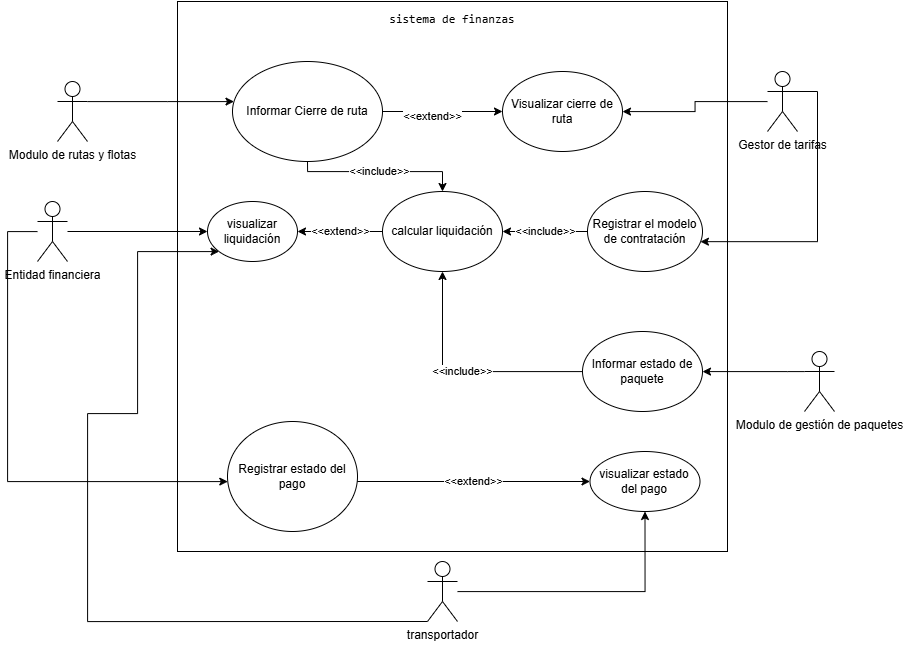

The diagram above was exported from draw.io. Its source (the exported page's mxGraphModel, read from the mxfile embedded in the PNG):
<mxGraphModel dx="3245" dy="845" grid="1" gridSize="10" guides="1" tooltips="1" connect="1" arrows="1" fold="1" page="1" pageScale="1" pageWidth="827" pageHeight="1169" math="0" shadow="0">
  <root>
    <mxCell id="0" />
    <mxCell id="1" parent="0" />
    <mxCell id="37blVZCp7RUmlcRHECOL-2" parent="1" style="whiteSpace=wrap;html=1;aspect=fixed;align=center;" value="&lt;pre style=&quot;text-align: left; padding-bottom: 500px;&quot;&gt;sistema de finanzas&lt;/pre&gt;&lt;div&gt;&lt;br&gt;&lt;/div&gt;" vertex="1">
      <mxGeometry height="550" width="550" x="170" y="120" as="geometry" />
    </mxCell>
    <mxCell id="37blVZCp7RUmlcRHECOL-20" edge="1" parent="1" source="37blVZCp7RUmlcRHECOL-8" style="edgeStyle=orthogonalEdgeStyle;rounded=0;orthogonalLoop=1;jettySize=auto;html=1;" target="37blVZCp7RUmlcRHECOL-9" value="">
      <mxGeometry relative="1" as="geometry">
        <Array as="points">
          <mxPoint x="160" y="220" />
          <mxPoint x="160" y="220" />
        </Array>
      </mxGeometry>
    </mxCell>
    <mxCell id="37blVZCp7RUmlcRHECOL-8" parent="1" style="shape=umlActor;verticalLabelPosition=bottom;verticalAlign=top;html=1;outlineConnect=0;" value="Modulo de rutas y flotas" vertex="1">
      <mxGeometry height="60" width="30" x="50" y="200" as="geometry" />
    </mxCell>
    <mxCell id="bOIMlvUFhwDosLv07_lZ-3" edge="1" parent="1" source="37blVZCp7RUmlcRHECOL-9" style="edgeStyle=orthogonalEdgeStyle;rounded=0;orthogonalLoop=1;jettySize=auto;html=1;entryX=0;entryY=0.5;entryDx=0;entryDy=0;" target="bOIMlvUFhwDosLv07_lZ-1">
      <mxGeometry relative="1" as="geometry" />
    </mxCell>
    <mxCell id="bOIMlvUFhwDosLv07_lZ-4" connectable="0" parent="bOIMlvUFhwDosLv07_lZ-3" style="edgeLabel;html=1;align=center;verticalAlign=middle;resizable=0;points=[];" value="&amp;lt;&amp;lt;extend&amp;gt;&amp;gt;" vertex="1">
      <mxGeometry relative="1" x="-0.1833" y="-4" as="geometry">
        <mxPoint as="offset" />
      </mxGeometry>
    </mxCell>
    <mxCell id="bOIMlvUFhwDosLv07_lZ-5" edge="1" parent="1" source="37blVZCp7RUmlcRHECOL-9" style="edgeStyle=orthogonalEdgeStyle;rounded=0;orthogonalLoop=1;jettySize=auto;html=1;" target="ELPl16hl6_k8NVuUGMDE-3" value="&amp;lt;&amp;lt;include&amp;gt;&amp;gt;">
      <mxGeometry relative="1" as="geometry">
        <Array as="points">
          <mxPoint x="300" y="290" />
          <mxPoint x="435" y="290" />
        </Array>
      </mxGeometry>
    </mxCell>
    <mxCell id="37blVZCp7RUmlcRHECOL-9" parent="1" style="ellipse;whiteSpace=wrap;html=1;" value="Informar Cierre de ruta" vertex="1">
      <mxGeometry height="100" width="150" x="225" y="180" as="geometry" />
    </mxCell>
    <mxCell id="37blVZCp7RUmlcRHECOL-22" edge="1" parent="1" style="edgeStyle=entityRelationEdgeStyle;rounded=0;orthogonalLoop=1;jettySize=auto;html=1;entryX=0.982;entryY=0.627;entryDx=0;entryDy=0;entryPerimeter=0;" target="37blVZCp7RUmlcRHECOL-21" value="">
      <mxGeometry relative="1" as="geometry">
        <mxPoint x="780" y="210" as="sourcePoint" />
        <mxPoint x="650" y="380" as="targetPoint" />
      </mxGeometry>
    </mxCell>
    <mxCell id="bOIMlvUFhwDosLv07_lZ-2" edge="1" parent="1" source="37blVZCp7RUmlcRHECOL-13" style="edgeStyle=orthogonalEdgeStyle;rounded=0;orthogonalLoop=1;jettySize=auto;html=1;" target="bOIMlvUFhwDosLv07_lZ-1">
      <mxGeometry relative="1" as="geometry" />
    </mxCell>
    <mxCell id="37blVZCp7RUmlcRHECOL-13" parent="1" style="shape=umlActor;verticalLabelPosition=bottom;verticalAlign=top;html=1;outlineConnect=0;" value="&lt;div&gt;Gestor de tarifas&lt;/div&gt;" vertex="1">
      <mxGeometry height="60" width="30" x="760" y="190" as="geometry" />
    </mxCell>
    <mxCell id="ELPl16hl6_k8NVuUGMDE-4" edge="1" parent="1" source="37blVZCp7RUmlcRHECOL-21" style="edgeStyle=orthogonalEdgeStyle;rounded=0;orthogonalLoop=1;jettySize=auto;html=1;" target="ELPl16hl6_k8NVuUGMDE-3" value="&amp;lt;&amp;lt;include&amp;gt;&amp;gt;">
      <mxGeometry relative="1" as="geometry" />
    </mxCell>
    <mxCell id="37blVZCp7RUmlcRHECOL-21" parent="1" style="ellipse;whiteSpace=wrap;html=1;" value="Registrar el modelo de contratación" vertex="1">
      <mxGeometry height="80" width="115" x="580" y="310" as="geometry" />
    </mxCell>
    <mxCell id="37blVZCp7RUmlcRHECOL-27" edge="1" parent="1" source="37blVZCp7RUmlcRHECOL-24" style="edgeStyle=orthogonalEdgeStyle;rounded=0;orthogonalLoop=1;jettySize=auto;html=1;" target="37blVZCp7RUmlcRHECOL-26" value="">
      <mxGeometry relative="1" as="geometry">
        <Array as="points">
          <mxPoint x="780" y="490" />
          <mxPoint x="780" y="490" />
        </Array>
      </mxGeometry>
    </mxCell>
    <mxCell id="37blVZCp7RUmlcRHECOL-24" parent="1" style="shape=umlActor;verticalLabelPosition=bottom;verticalAlign=top;html=1;outlineConnect=0;" value="Modulo de gestión de paquetes" vertex="1">
      <mxGeometry height="60" width="30" x="797" y="470" as="geometry" />
    </mxCell>
    <mxCell id="ELPl16hl6_k8NVuUGMDE-5" edge="1" parent="1" source="37blVZCp7RUmlcRHECOL-26" style="edgeStyle=orthogonalEdgeStyle;rounded=0;orthogonalLoop=1;jettySize=auto;html=1;" target="ELPl16hl6_k8NVuUGMDE-3" value="&amp;lt;&amp;lt;include&amp;gt;&amp;gt;">
      <mxGeometry relative="1" as="geometry" />
    </mxCell>
    <mxCell id="37blVZCp7RUmlcRHECOL-26" parent="1" style="ellipse;whiteSpace=wrap;html=1;" value="Informar estado de paquete" vertex="1">
      <mxGeometry height="80" width="120" x="575" y="450" as="geometry" />
    </mxCell>
    <mxCell id="ELPl16hl6_k8NVuUGMDE-14" edge="1" parent="1" source="ELPl16hl6_k8NVuUGMDE-3" style="edgeStyle=orthogonalEdgeStyle;rounded=0;orthogonalLoop=1;jettySize=auto;html=1;" target="ELPl16hl6_k8NVuUGMDE-13" value="&amp;lt;&amp;lt;extend&amp;gt;&amp;gt;">
      <mxGeometry relative="1" as="geometry" />
    </mxCell>
    <mxCell id="ELPl16hl6_k8NVuUGMDE-3" parent="1" style="ellipse;whiteSpace=wrap;html=1;" value="calcular liquidación" vertex="1">
      <mxGeometry height="80" width="120" x="375" y="310" as="geometry" />
    </mxCell>
    <mxCell id="ELPl16hl6_k8NVuUGMDE-15" edge="1" parent="1" source="ELPl16hl6_k8NVuUGMDE-11" style="edgeStyle=orthogonalEdgeStyle;rounded=0;orthogonalLoop=1;jettySize=auto;html=1;" target="ELPl16hl6_k8NVuUGMDE-13" value="">
      <mxGeometry relative="1" as="geometry" />
    </mxCell>
    <mxCell id="ELPl16hl6_k8NVuUGMDE-17" edge="1" parent="1" source="ELPl16hl6_k8NVuUGMDE-11" style="edgeStyle=orthogonalEdgeStyle;rounded=0;orthogonalLoop=1;jettySize=auto;html=1;" target="ELPl16hl6_k8NVuUGMDE-16" value="">
      <mxGeometry relative="1" as="geometry">
        <Array as="points">
          <mxPoint y="350" />
          <mxPoint y="600" />
        </Array>
        <mxPoint y="370" as="sourcePoint" />
        <mxPoint x="160" y="600" as="targetPoint" />
      </mxGeometry>
    </mxCell>
    <mxCell id="ELPl16hl6_k8NVuUGMDE-11" parent="1" style="shape=umlActor;verticalLabelPosition=bottom;verticalAlign=top;html=1;outlineConnect=0;" value="Entidad financiera" vertex="1">
      <mxGeometry height="60" width="30" x="30" y="320" as="geometry" />
    </mxCell>
    <mxCell id="ELPl16hl6_k8NVuUGMDE-13" parent="1" style="ellipse;whiteSpace=wrap;html=1;" value="visualizar liquidación" vertex="1">
      <mxGeometry height="60" width="90" x="200" y="320" as="geometry" />
    </mxCell>
    <mxCell id="ELPl16hl6_k8NVuUGMDE-16" parent="1" style="ellipse;whiteSpace=wrap;html=1;" value="Registrar estado del pago" vertex="1">
      <mxGeometry height="110" width="130" x="220" y="540" as="geometry" />
    </mxCell>
    <mxCell id="ELPl16hl6_k8NVuUGMDE-20" parent="1" style="ellipse;whiteSpace=wrap;html=1;" value="visualizar estado del pago" vertex="1">
      <mxGeometry height="60" width="110" x="582.5" y="570" as="geometry" />
    </mxCell>
    <mxCell id="ELPl16hl6_k8NVuUGMDE-22" edge="1" parent="1" source="ELPl16hl6_k8NVuUGMDE-21" style="edgeStyle=orthogonalEdgeStyle;rounded=0;orthogonalLoop=1;jettySize=auto;html=1;" target="ELPl16hl6_k8NVuUGMDE-20" value="">
      <mxGeometry relative="1" as="geometry" />
    </mxCell>
    <mxCell id="ELPl16hl6_k8NVuUGMDE-26" edge="1" parent="1" source="ELPl16hl6_k8NVuUGMDE-21" style="edgeStyle=orthogonalEdgeStyle;rounded=0;orthogonalLoop=1;jettySize=auto;html=1;" target="ELPl16hl6_k8NVuUGMDE-13" value="">
      <mxGeometry relative="1" x="0.0006" as="geometry">
        <mxPoint as="offset" />
        <Array as="points">
          <mxPoint x="80" y="740" />
          <mxPoint x="80" y="532" />
          <mxPoint x="130" y="532" />
          <mxPoint x="130" y="370" />
        </Array>
      </mxGeometry>
    </mxCell>
    <mxCell id="ELPl16hl6_k8NVuUGMDE-21" parent="1" style="shape=umlActor;verticalLabelPosition=bottom;verticalAlign=top;html=1;outlineConnect=0;" value="transportador&lt;div&gt;&lt;br&gt;&lt;/div&gt;" vertex="1">
      <mxGeometry height="60" width="30" x="420" y="680" as="geometry" />
    </mxCell>
    <mxCell id="ELPl16hl6_k8NVuUGMDE-23" edge="1" parent="1" source="ELPl16hl6_k8NVuUGMDE-16" style="edgeStyle=orthogonalEdgeStyle;rounded=0;orthogonalLoop=1;jettySize=auto;html=1;entryX=0;entryY=0.5;entryDx=0;entryDy=0;" target="ELPl16hl6_k8NVuUGMDE-20" value="&amp;lt;&amp;lt;extend&amp;gt;&amp;gt;">
      <mxGeometry relative="1" as="geometry">
        <Array as="points">
          <mxPoint x="220" y="600" />
          <mxPoint x="220" y="600" />
        </Array>
        <mxPoint x="184.97" y="470" as="sourcePoint" />
        <mxPoint x="397.4950000000001" y="590" as="targetPoint" />
      </mxGeometry>
    </mxCell>
    <mxCell id="bOIMlvUFhwDosLv07_lZ-1" parent="1" style="ellipse;whiteSpace=wrap;html=1;" value="Visualizar cierre de ruta" vertex="1">
      <mxGeometry height="80" width="120" x="495" y="190" as="geometry" />
    </mxCell>
  </root>
</mxGraphModel>